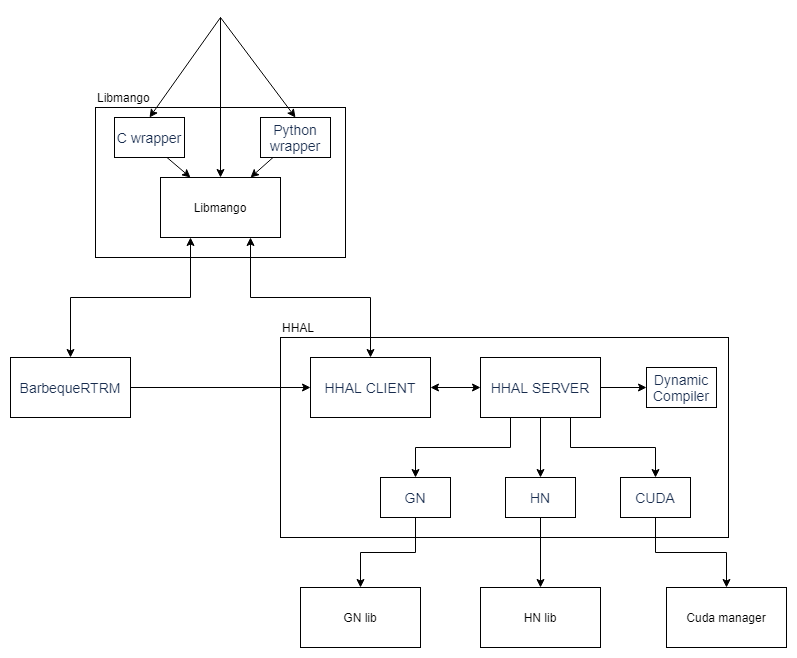

The diagram above was exported from draw.io. Its source (the exported page's mxGraphModel, read from the mxfile embedded in the PNG):
<mxGraphModel dx="1359" dy="745" grid="1" gridSize="10" guides="1" tooltips="1" connect="1" arrows="1" fold="1" page="1" pageScale="1" pageWidth="827" pageHeight="1169" math="0" shadow="0">
  <root>
    <mxCell id="0" />
    <mxCell id="1" parent="0" />
    <mxCell id="XiJJIBTulUtRfMdsHIye-13" value="HHAL" style="rounded=0;whiteSpace=wrap;html=1;labelPosition=center;verticalLabelPosition=top;align=left;verticalAlign=bottom;" vertex="1" parent="1">
      <mxGeometry x="450" y="330" width="448" height="200" as="geometry" />
    </mxCell>
    <mxCell id="XiJJIBTulUtRfMdsHIye-29" value="Libmango" style="rounded=0;whiteSpace=wrap;html=1;labelPosition=center;verticalLabelPosition=top;align=left;verticalAlign=bottom;" vertex="1" parent="1">
      <mxGeometry x="265" y="100" width="250" height="150" as="geometry" />
    </mxCell>
    <mxCell id="XiJJIBTulUtRfMdsHIye-22" style="edgeStyle=orthogonalEdgeStyle;rounded=0;orthogonalLoop=1;jettySize=auto;html=1;exitX=0.5;exitY=1;exitDx=0;exitDy=0;" edge="1" parent="1" source="XiJJIBTulUtRfMdsHIye-5" target="XiJJIBTulUtRfMdsHIye-18">
      <mxGeometry relative="1" as="geometry" />
    </mxCell>
    <mxCell id="XiJJIBTulUtRfMdsHIye-23" style="edgeStyle=orthogonalEdgeStyle;rounded=0;orthogonalLoop=1;jettySize=auto;html=1;exitX=0.5;exitY=1;exitDx=0;exitDy=0;" edge="1" parent="1" source="XiJJIBTulUtRfMdsHIye-6" target="XiJJIBTulUtRfMdsHIye-19">
      <mxGeometry relative="1" as="geometry" />
    </mxCell>
    <mxCell id="XiJJIBTulUtRfMdsHIye-24" style="edgeStyle=orthogonalEdgeStyle;rounded=0;orthogonalLoop=1;jettySize=auto;html=1;exitX=0.5;exitY=1;exitDx=0;exitDy=0;entryX=0.5;entryY=0;entryDx=0;entryDy=0;" edge="1" parent="1" source="XiJJIBTulUtRfMdsHIye-7" target="XiJJIBTulUtRfMdsHIye-20">
      <mxGeometry relative="1" as="geometry" />
    </mxCell>
    <mxCell id="XiJJIBTulUtRfMdsHIye-14" style="edgeStyle=orthogonalEdgeStyle;rounded=0;orthogonalLoop=1;jettySize=auto;html=1;exitX=0.75;exitY=1;exitDx=0;exitDy=0;entryX=0.5;entryY=0;entryDx=0;entryDy=0;startArrow=classic;startFill=1;" edge="1" parent="1" source="XiJJIBTulUtRfMdsHIye-1" target="XiJJIBTulUtRfMdsHIye-36">
      <mxGeometry relative="1" as="geometry" />
    </mxCell>
    <mxCell id="XiJJIBTulUtRfMdsHIye-15" style="edgeStyle=orthogonalEdgeStyle;rounded=0;orthogonalLoop=1;jettySize=auto;html=1;exitX=0.25;exitY=1;exitDx=0;exitDy=0;startArrow=classic;startFill=1;" edge="1" parent="1" source="XiJJIBTulUtRfMdsHIye-1" target="XiJJIBTulUtRfMdsHIye-2">
      <mxGeometry relative="1" as="geometry" />
    </mxCell>
    <mxCell id="XiJJIBTulUtRfMdsHIye-28" style="edgeStyle=none;rounded=0;orthogonalLoop=1;jettySize=auto;html=1;startArrow=classic;startFill=1;strokeColor=#000000;endArrow=none;endFill=0;exitX=0.5;exitY=0;exitDx=0;exitDy=0;" edge="1" parent="1" source="XiJJIBTulUtRfMdsHIye-1">
      <mxGeometry relative="1" as="geometry">
        <mxPoint x="390" y="10" as="targetPoint" />
        <mxPoint x="390" y="100" as="sourcePoint" />
      </mxGeometry>
    </mxCell>
    <mxCell id="XiJJIBTulUtRfMdsHIye-1" value="&lt;div&gt;Libmango&lt;/div&gt;" style="rounded=0;whiteSpace=wrap;html=1;" vertex="1" parent="1">
      <mxGeometry x="330" y="170" width="120" height="60" as="geometry" />
    </mxCell>
    <mxCell id="XiJJIBTulUtRfMdsHIye-16" style="edgeStyle=orthogonalEdgeStyle;rounded=0;orthogonalLoop=1;jettySize=auto;html=1;exitX=1;exitY=0.5;exitDx=0;exitDy=0;entryX=0;entryY=0.5;entryDx=0;entryDy=0;" edge="1" parent="1" source="XiJJIBTulUtRfMdsHIye-2" target="XiJJIBTulUtRfMdsHIye-36">
      <mxGeometry relative="1" as="geometry" />
    </mxCell>
    <mxCell id="XiJJIBTulUtRfMdsHIye-2" value="&lt;span style=&quot;color: rgb(23 , 43 , 77) ; font-family: , &amp;#34;blinkmacsystemfont&amp;#34; , &amp;#34;segoe ui&amp;#34; , &amp;#34;roboto&amp;#34; , &amp;#34;oxygen&amp;#34; , &amp;#34;ubuntu&amp;#34; , &amp;#34;fira sans&amp;#34; , &amp;#34;droid sans&amp;#34; , &amp;#34;helvetica neue&amp;#34; , sans-serif ; font-size: 14px ; background-color: rgb(255 , 255 , 255)&quot;&gt;BarbequeRTRM&lt;/span&gt;" style="rounded=0;whiteSpace=wrap;html=1;" vertex="1" parent="1">
      <mxGeometry x="180" y="350" width="120" height="60" as="geometry" />
    </mxCell>
    <mxCell id="XiJJIBTulUtRfMdsHIye-8" style="edgeStyle=orthogonalEdgeStyle;rounded=0;orthogonalLoop=1;jettySize=auto;html=1;exitX=0.25;exitY=1;exitDx=0;exitDy=0;entryX=0.5;entryY=0;entryDx=0;entryDy=0;" edge="1" parent="1" source="XiJJIBTulUtRfMdsHIye-4" target="XiJJIBTulUtRfMdsHIye-5">
      <mxGeometry relative="1" as="geometry" />
    </mxCell>
    <mxCell id="XiJJIBTulUtRfMdsHIye-9" style="edgeStyle=orthogonalEdgeStyle;rounded=0;orthogonalLoop=1;jettySize=auto;html=1;exitX=0.5;exitY=1;exitDx=0;exitDy=0;entryX=0.5;entryY=0;entryDx=0;entryDy=0;" edge="1" parent="1" source="XiJJIBTulUtRfMdsHIye-4" target="XiJJIBTulUtRfMdsHIye-6">
      <mxGeometry relative="1" as="geometry" />
    </mxCell>
    <mxCell id="XiJJIBTulUtRfMdsHIye-10" style="edgeStyle=orthogonalEdgeStyle;rounded=0;orthogonalLoop=1;jettySize=auto;html=1;exitX=0.75;exitY=1;exitDx=0;exitDy=0;entryX=0.5;entryY=0;entryDx=0;entryDy=0;" edge="1" parent="1" source="XiJJIBTulUtRfMdsHIye-4" target="XiJJIBTulUtRfMdsHIye-7">
      <mxGeometry relative="1" as="geometry" />
    </mxCell>
    <mxCell id="XiJJIBTulUtRfMdsHIye-27" style="edgeStyle=orthogonalEdgeStyle;rounded=0;orthogonalLoop=1;jettySize=auto;html=1;exitX=1;exitY=0.5;exitDx=0;exitDy=0;entryX=0;entryY=0.5;entryDx=0;entryDy=0;" edge="1" parent="1" source="XiJJIBTulUtRfMdsHIye-4" target="XiJJIBTulUtRfMdsHIye-26">
      <mxGeometry relative="1" as="geometry" />
    </mxCell>
    <mxCell id="XiJJIBTulUtRfMdsHIye-4" value="&lt;span style=&quot;color: rgb(23 , 43 , 77) ; font-family: , &amp;#34;blinkmacsystemfont&amp;#34; , &amp;#34;segoe ui&amp;#34; , &amp;#34;roboto&amp;#34; , &amp;#34;oxygen&amp;#34; , &amp;#34;ubuntu&amp;#34; , &amp;#34;fira sans&amp;#34; , &amp;#34;droid sans&amp;#34; , &amp;#34;helvetica neue&amp;#34; , sans-serif ; font-size: 14px ; background-color: rgb(255 , 255 , 255)&quot;&gt;HHAL SERVER&lt;/span&gt;" style="rounded=0;whiteSpace=wrap;html=1;" vertex="1" parent="1">
      <mxGeometry x="650" y="350" width="120" height="60" as="geometry" />
    </mxCell>
    <mxCell id="XiJJIBTulUtRfMdsHIye-5" value="&lt;span style=&quot;color: rgb(23 , 43 , 77) ; font-family: , &amp;#34;blinkmacsystemfont&amp;#34; , &amp;#34;segoe ui&amp;#34; , &amp;#34;roboto&amp;#34; , &amp;#34;oxygen&amp;#34; , &amp;#34;ubuntu&amp;#34; , &amp;#34;fira sans&amp;#34; , &amp;#34;droid sans&amp;#34; , &amp;#34;helvetica neue&amp;#34; , sans-serif ; font-size: 14px ; background-color: rgb(255 , 255 , 255)&quot;&gt;GN&lt;/span&gt;" style="rounded=0;whiteSpace=wrap;html=1;" vertex="1" parent="1">
      <mxGeometry x="550" y="470" width="70" height="40" as="geometry" />
    </mxCell>
    <mxCell id="XiJJIBTulUtRfMdsHIye-6" value="&lt;span style=&quot;color: rgb(23 , 43 , 77) ; font-family: , &amp;#34;blinkmacsystemfont&amp;#34; , &amp;#34;segoe ui&amp;#34; , &amp;#34;roboto&amp;#34; , &amp;#34;oxygen&amp;#34; , &amp;#34;ubuntu&amp;#34; , &amp;#34;fira sans&amp;#34; , &amp;#34;droid sans&amp;#34; , &amp;#34;helvetica neue&amp;#34; , sans-serif ; font-size: 14px ; background-color: rgb(255 , 255 , 255)&quot;&gt;HN&lt;/span&gt;" style="rounded=0;whiteSpace=wrap;html=1;" vertex="1" parent="1">
      <mxGeometry x="675" y="470" width="70" height="40" as="geometry" />
    </mxCell>
    <mxCell id="XiJJIBTulUtRfMdsHIye-7" value="&lt;span style=&quot;color: rgb(23 , 43 , 77) ; font-family: , &amp;#34;blinkmacsystemfont&amp;#34; , &amp;#34;segoe ui&amp;#34; , &amp;#34;roboto&amp;#34; , &amp;#34;oxygen&amp;#34; , &amp;#34;ubuntu&amp;#34; , &amp;#34;fira sans&amp;#34; , &amp;#34;droid sans&amp;#34; , &amp;#34;helvetica neue&amp;#34; , sans-serif ; font-size: 14px ; background-color: rgb(255 , 255 , 255)&quot;&gt;CUDA&lt;/span&gt;" style="rounded=0;whiteSpace=wrap;html=1;" vertex="1" parent="1">
      <mxGeometry x="790" y="470" width="70" height="40" as="geometry" />
    </mxCell>
    <mxCell id="XiJJIBTulUtRfMdsHIye-18" value="&lt;div&gt;GN lib&lt;/div&gt;" style="rounded=0;whiteSpace=wrap;html=1;" vertex="1" parent="1">
      <mxGeometry x="470" y="580" width="120" height="60" as="geometry" />
    </mxCell>
    <mxCell id="XiJJIBTulUtRfMdsHIye-19" value="&lt;div&gt;HN lib&lt;/div&gt;" style="rounded=0;whiteSpace=wrap;html=1;" vertex="1" parent="1">
      <mxGeometry x="650" y="580" width="120" height="60" as="geometry" />
    </mxCell>
    <mxCell id="XiJJIBTulUtRfMdsHIye-20" value="&lt;div&gt;Cuda manager&lt;/div&gt;" style="rounded=0;whiteSpace=wrap;html=1;" vertex="1" parent="1">
      <mxGeometry x="836" y="580" width="120" height="60" as="geometry" />
    </mxCell>
    <mxCell id="XiJJIBTulUtRfMdsHIye-26" value="&lt;span style=&quot;color: rgb(23 , 43 , 77) ; font-family: , &amp;#34;blinkmacsystemfont&amp;#34; , &amp;#34;segoe ui&amp;#34; , &amp;#34;roboto&amp;#34; , &amp;#34;oxygen&amp;#34; , &amp;#34;ubuntu&amp;#34; , &amp;#34;fira sans&amp;#34; , &amp;#34;droid sans&amp;#34; , &amp;#34;helvetica neue&amp;#34; , sans-serif ; font-size: 14px ; background-color: rgb(255 , 255 , 255)&quot;&gt;Dynamic&lt;br&gt;Compiler&lt;br&gt;&lt;/span&gt;" style="rounded=0;whiteSpace=wrap;html=1;" vertex="1" parent="1">
      <mxGeometry x="816" y="360" width="70" height="40" as="geometry" />
    </mxCell>
    <mxCell id="XiJJIBTulUtRfMdsHIye-33" style="edgeStyle=none;rounded=0;orthogonalLoop=1;jettySize=auto;html=1;exitX=0.75;exitY=1;exitDx=0;exitDy=0;entryX=0.25;entryY=0;entryDx=0;entryDy=0;startArrow=none;startFill=0;endArrow=classic;endFill=1;strokeColor=#000000;" edge="1" parent="1" source="XiJJIBTulUtRfMdsHIye-30" target="XiJJIBTulUtRfMdsHIye-1">
      <mxGeometry relative="1" as="geometry" />
    </mxCell>
    <mxCell id="XiJJIBTulUtRfMdsHIye-30" value="&lt;span style=&quot;color: rgb(23 , 43 , 77) ; font-family: , &amp;#34;blinkmacsystemfont&amp;#34; , &amp;#34;segoe ui&amp;#34; , &amp;#34;roboto&amp;#34; , &amp;#34;oxygen&amp;#34; , &amp;#34;ubuntu&amp;#34; , &amp;#34;fira sans&amp;#34; , &amp;#34;droid sans&amp;#34; , &amp;#34;helvetica neue&amp;#34; , sans-serif ; font-size: 14px ; background-color: rgb(255 , 255 , 255)&quot;&gt;C wrapper&lt;/span&gt;" style="rounded=0;whiteSpace=wrap;html=1;" vertex="1" parent="1">
      <mxGeometry x="284" y="110" width="70" height="40" as="geometry" />
    </mxCell>
    <mxCell id="XiJJIBTulUtRfMdsHIye-32" style="edgeStyle=none;rounded=0;orthogonalLoop=1;jettySize=auto;html=1;entryX=0.75;entryY=0;entryDx=0;entryDy=0;startArrow=none;startFill=0;endArrow=classic;endFill=1;strokeColor=#000000;" edge="1" parent="1" source="XiJJIBTulUtRfMdsHIye-31" target="XiJJIBTulUtRfMdsHIye-1">
      <mxGeometry relative="1" as="geometry" />
    </mxCell>
    <mxCell id="XiJJIBTulUtRfMdsHIye-31" value="&lt;span style=&quot;color: rgb(23 , 43 , 77) ; font-family: , &amp;#34;blinkmacsystemfont&amp;#34; , &amp;#34;segoe ui&amp;#34; , &amp;#34;roboto&amp;#34; , &amp;#34;oxygen&amp;#34; , &amp;#34;ubuntu&amp;#34; , &amp;#34;fira sans&amp;#34; , &amp;#34;droid sans&amp;#34; , &amp;#34;helvetica neue&amp;#34; , sans-serif ; font-size: 14px ; background-color: rgb(255 , 255 , 255)&quot;&gt;Python wrapper&lt;/span&gt;" style="rounded=0;whiteSpace=wrap;html=1;" vertex="1" parent="1">
      <mxGeometry x="430" y="110" width="70" height="40" as="geometry" />
    </mxCell>
    <mxCell id="XiJJIBTulUtRfMdsHIye-34" style="edgeStyle=none;rounded=0;orthogonalLoop=1;jettySize=auto;html=1;startArrow=classic;startFill=1;strokeColor=#000000;endArrow=none;endFill=0;exitX=0.5;exitY=0;exitDx=0;exitDy=0;" edge="1" parent="1" source="XiJJIBTulUtRfMdsHIye-31">
      <mxGeometry relative="1" as="geometry">
        <mxPoint x="390" y="10" as="targetPoint" />
        <mxPoint x="400" y="180" as="sourcePoint" />
      </mxGeometry>
    </mxCell>
    <mxCell id="XiJJIBTulUtRfMdsHIye-35" style="edgeStyle=none;rounded=0;orthogonalLoop=1;jettySize=auto;html=1;startArrow=classic;startFill=1;strokeColor=#000000;endArrow=none;endFill=0;exitX=0.5;exitY=0;exitDx=0;exitDy=0;" edge="1" parent="1" source="XiJJIBTulUtRfMdsHIye-30">
      <mxGeometry relative="1" as="geometry">
        <mxPoint x="390" y="10" as="targetPoint" />
        <mxPoint x="475" y="120" as="sourcePoint" />
      </mxGeometry>
    </mxCell>
    <mxCell id="XiJJIBTulUtRfMdsHIye-39" style="edgeStyle=none;rounded=0;orthogonalLoop=1;jettySize=auto;html=1;entryX=0;entryY=0.5;entryDx=0;entryDy=0;startArrow=classic;startFill=1;endArrow=classic;endFill=1;strokeColor=#000000;" edge="1" parent="1" source="XiJJIBTulUtRfMdsHIye-36" target="XiJJIBTulUtRfMdsHIye-4">
      <mxGeometry relative="1" as="geometry" />
    </mxCell>
    <mxCell id="XiJJIBTulUtRfMdsHIye-36" value="&lt;span style=&quot;color: rgb(23 , 43 , 77) ; font-family: , &amp;#34;blinkmacsystemfont&amp;#34; , &amp;#34;segoe ui&amp;#34; , &amp;#34;roboto&amp;#34; , &amp;#34;oxygen&amp;#34; , &amp;#34;ubuntu&amp;#34; , &amp;#34;fira sans&amp;#34; , &amp;#34;droid sans&amp;#34; , &amp;#34;helvetica neue&amp;#34; , sans-serif ; font-size: 14px ; background-color: rgb(255 , 255 , 255)&quot;&gt;HHAL CLIENT&lt;/span&gt;" style="rounded=0;whiteSpace=wrap;html=1;" vertex="1" parent="1">
      <mxGeometry x="480" y="350" width="120" height="60" as="geometry" />
    </mxCell>
  </root>
</mxGraphModel>